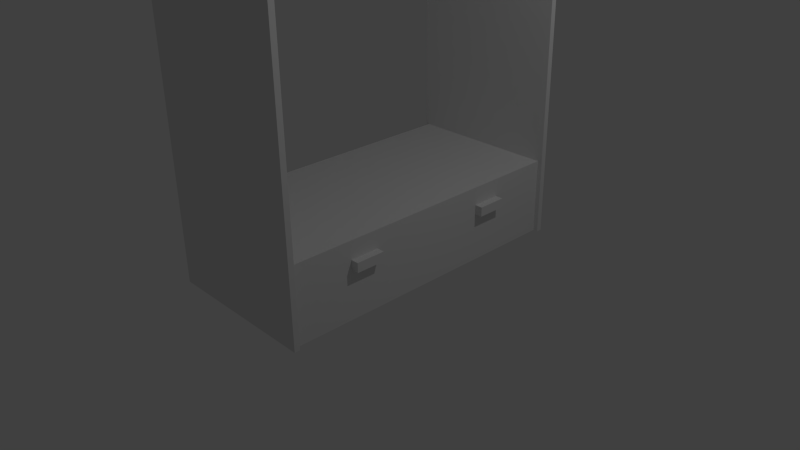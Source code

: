 # Source: armoire.blend  (saved by Blender 2.77.0; exported with 4.5.12 LTS)
import bpy
from mathutils import Matrix  # noqa: F401  (used for matrix-valued properties, if any)

bpy.ops.wm.read_factory_settings(use_empty=True)
scene = bpy.context.scene
scene.name = 'Scene'

# ---- collections
col_collection_1 = bpy.data.collections.new('Collection 1'); scene.collection.children.link(col_collection_1)

# ---- materials (node trees are filled in below, after node groups)
mat_material = bpy.data.materials.new('Material')
mat_material.alpha_threshold = 0.0
mat_material.use_transparent_shadow = False
mat_material.roughness = 0.5
mat_material.line_color = (0.0, 0.0, 0.0, 1.0)

# ---- material node trees

# ---- world
world_world = bpy.data.worlds.new('World'); scene.world = world_world
world_world.color = (0.05088, 0.05088, 0.05088)
world_world.use_sun_shadow = False
world_world.sun_shadow_jitter_overblur = 0.0
world_world.cycles.sampling_method = 'NONE'
world_world.cycles.sample_map_resolution = 256

# ---- cameras
cam_camera = bpy.data.cameras.new('Camera')
cam_camera.clip_end = 100.0
cam_camera.lens = 35.0
cam_camera.sensor_width = 32.0
cam_camera.sensor_height = 18.0
cam_camera.ortho_scale = 7.314
cam_camera.dof.focus_distance = 0.0
cam_camera.dof.aperture_fstop = 128.0

# ---- lights
light_lamp = bpy.data.lights.new('Lamp', 'POINT')
light_lamp.transmission_factor = 0.0
light_lamp.cutoff_distance = 30.0
light_lamp.energy = 100.0
light_lamp.shadow_buffer_clip_start = 1.001
light_lamp.shadow_soft_size = 0.1
light_lamp.shadow_maximum_resolution = 0.006
light_lamp.use_absolute_resolution = True
light_lamp.cycles.use_multiple_importance_sampling = False

# ---- meshes
me_cube = bpy.data.meshes.new('Cube')
me_cube.from_pydata([(1.0, -2.0, -1.0), (-1.0, -2.0, -1.0), (1.0, -2.0, 0.0), (-1.0, -2.0, 0.0), (1.062, -2.0, -1.0), (-1.044, -2.0, -1.0), (1.062, -2.0, 6.0), (-1.044, -2.0, 6.0), (1.062, -2.073, -1.0), (-1.044, -2.073, -1.0), (1.062, -2.073, 6.0), (-1.044, -2.073, 6.0), (1.0, -2.0, 5.0), (-1.0, -2.0, 5.0), (1.0, -2.0, 4.9), (-1.0, -2.0, 4.9), (1.0, -2.0, 3.783), (-1.0, -2.0, 3.783), (1.0, -2.0, 3.683), (-1.0, -2.0, 3.683), (1.0, -2.0, 5.954), (-1.0, -2.0, 5.954), (1.0, -2.0, 5.854), (-1.0, -2.0, 5.854), (1.0, -1.191, -0.3616), (1.0, -1.191, -0.2384), (1.0, -0.8091, -0.3616), (1.0, -0.8091, -0.2384), (1.1, -0.8091, -0.3616), (1.1, -1.191, -0.3616), (1.1, -1.191, -0.2384), (1.1, -0.8091, -0.2384), (0.00909, -2.0, 3.476), (-0.08379, -2.0, 3.408), (-0.04831, -2.0, 3.299), (0.06649, -2.0, 3.299), (0.102, -2.0, 3.408), (1.0, 2.0, -1.0), (-1.0, 2.0, -1.0), (1.0, 2.0, 0.0), (-1.0, 2.0, 0.0), (1.0, 0.0, -1.0), (-1.0, 0.0, -1.0), (1.0, 0.0, 0.0), (-1.0, 0.0, 0.0), (1.062, 2.0, -1.0), (-1.044, 2.0, -1.0), (1.062, 2.0, 6.0), (-1.044, 2.0, 6.0), (1.062, 2.073, -1.0), (-1.044, 2.073, -1.0), (1.062, 2.073, 6.0), (-1.044, 2.073, 6.0), (1.0, 2.0, 5.0), (-1.0, 2.0, 5.0), (1.0, 0.0, 5.0), (-1.0, 0.0, 5.0), (1.0, 0.0, 4.9), (1.0, 2.0, 4.9), (-1.0, 2.0, 4.9), (-1.0, 0.0, 4.9), (1.0, 2.0, 3.783), (-1.0, 2.0, 3.783), (1.0, 0.0, 3.783), (-1.0, 0.0, 3.783), (1.0, 0.0, 3.683), (1.0, 2.0, 3.683), (-1.0, 2.0, 3.683), (-1.0, 0.0, 3.683), (1.0, 2.0, 5.954), (-1.0, 2.0, 5.954), (1.0, 0.0, 5.954), (-1.0, 0.0, 5.954), (1.0, 0.0, 5.854), (1.0, 2.0, 5.854), (-1.0, 2.0, 5.854), (-1.0, 0.0, 5.854), (1.0, 1.191, -0.3616), (1.0, 1.191, -0.2384), (1.0, 0.8091, -0.3616), (1.0, 0.8091, -0.2384), (1.1, 0.8091, -0.3616), (1.1, 1.191, -0.3616), (1.1, 1.191, -0.2384), (1.1, 0.8091, -0.2384), (0.00909, 2.0, 3.476), (-0.08379, 2.0, 3.408), (-0.04831, 2.0, 3.299), (0.06649, 2.0, 3.299), (0.102, 2.0, 3.408), (0.00909, 0.0, 3.476), (-0.08379, 0.0, 3.408), (-0.04831, 0.0, 3.299), (0.06649, 0.0, 3.299), (0.102, 0.0, 3.408)], [], [(41, 0, 1, 42), (43, 44, 3, 2), (41, 43, 2, 0), (0, 2, 3, 1), (1, 3, 44, 42), (4, 5, 7, 6), (8, 10, 11, 9), (7, 5, 9, 11), (5, 4, 8, 9), (6, 7, 11, 10), (4, 6, 10, 8), (55, 56, 13, 12), (57, 14, 15, 60), (65, 18, 19, 68), (56, 60, 15, 13), (12, 14, 57, 55), (63, 64, 17, 16), (64, 68, 19, 17), (16, 18, 65, 63), (71, 72, 21, 20), (73, 22, 23, 76), (72, 76, 23, 21), (20, 22, 73, 71), (28, 31, 30, 29), (26, 27, 31, 28), (25, 24, 29, 30), (27, 25, 30, 31), (24, 26, 28, 29), (36, 35, 93, 94), (34, 33, 91, 92), (32, 36, 94, 90), (35, 34, 92, 93), (33, 32, 90, 91), (41, 42, 38, 37), (43, 39, 40, 44), (41, 37, 39, 43), (37, 38, 40, 39), (38, 42, 44, 40), (45, 47, 48, 46), (49, 50, 52, 51), (48, 52, 50, 46), (46, 50, 49, 45), (47, 51, 52, 48), (45, 49, 51, 47), (55, 53, 54, 56), (57, 60, 59, 58), (65, 68, 67, 66), (56, 54, 59, 60), (53, 55, 57, 58), (63, 61, 62, 64), (64, 62, 67, 68), (61, 63, 65, 66), (71, 69, 70, 72), (73, 76, 75, 74), (72, 70, 75, 76), (69, 71, 73, 74), (81, 82, 83, 84), (79, 81, 84, 80), (78, 83, 82, 77), (80, 84, 83, 78), (77, 82, 81, 79), (89, 94, 93, 88), (87, 92, 91, 86), (85, 90, 94, 89), (88, 93, 92, 87), (86, 91, 90, 85)])
me_cube.polygons.foreach_set('use_smooth', [0, 0, 0, 0, 0, 0, 0, 0, 0, 0, 0, 0, 0, 0, 0, 0, 0, 0, 0, 0, 0, 0, 0, 0, 0, 0, 0, 0, 1, 1, 1, 1, 1, 0, 0, 0, 0, 0, 0, 0, 0, 0, 0, 0, 0, 0, 0, 0, 0, 0, 0, 0, 0, 0, 0, 0, 0, 0, 0, 0, 0, 1, 1, 1, 1, 1])
me_cube.materials.append(mat_material)
me_cube.use_remesh_preserve_volume = False
me_cube.use_remesh_preserve_attributes = False
me_cube.use_mirror_vertex_groups = False
me_cube.update()

# ---- objects
ob_armoire = bpy.data.objects.new('Armoire', me_cube)
ob_lamp = bpy.data.objects.new('Lamp', light_lamp)
ob_camera = bpy.data.objects.new('Camera', cam_camera)

# ---- transforms, parenting, visibility, modifiers, constraints
ob_armoire.location = (0.0, 0.0, 1.0)
ob_armoire.lock_rotations_4d = False
ob_armoire.empty_display_type = 'ARROWS'
ob_armoire.lineart.crease_threshold = 0.0
ob_lamp.location = (4.076, 1.005, 5.904)
ob_lamp.rotation_euler = (0.6503, 0.05522, 1.866)
ob_lamp.lock_rotations_4d = False
ob_lamp.empty_display_type = 'ARROWS'
ob_lamp.color = (0.0, 0.0, 0.0, 0.0)
ob_lamp.lineart.crease_threshold = 0.0
ob_camera.location = (7.481, -6.508, 5.344)
ob_camera.rotation_euler = (1.109, 0.01082, 0.8149)
ob_camera.lock_rotations_4d = False
ob_camera.empty_display_type = 'ARROWS'
ob_camera.color = (0.0, 0.0, 0.0, 0.0)
ob_camera.display_type = 'WIRE'
ob_camera.lineart.crease_threshold = 0.0

# ---- collection membership
col_collection_1.objects.link(ob_armoire)
col_collection_1.objects.link(ob_lamp)
col_collection_1.objects.link(ob_camera)

# ---- scene / render settings (as saved in the file)
scene.camera = ob_camera
scene.frame_start = 1; scene.frame_end = 250; scene.frame_set(1)
scene.render.engine = 'BLENDER_EEVEE_NEXT'
scene.render.resolution_percentage = 50
scene.render.dither_intensity = 0.0
scene.cycles.use_denoising = False
scene.cycles.samples = 10
scene.cycles.sampling_pattern = 'TABULATED_SOBOL'
scene.cycles.light_sampling_threshold = 0.0
scene.cycles.use_adaptive_sampling = False
scene.cycles.use_light_tree = False
scene.cycles.blur_glossy = 0.0
scene.cycles.pixel_filter_type = 'GAUSSIAN'
scene.cycles.sample_clamp_indirect = 0.0
scene.view_settings.view_transform = 'Standard'
bpy.context.view_layer.update()
